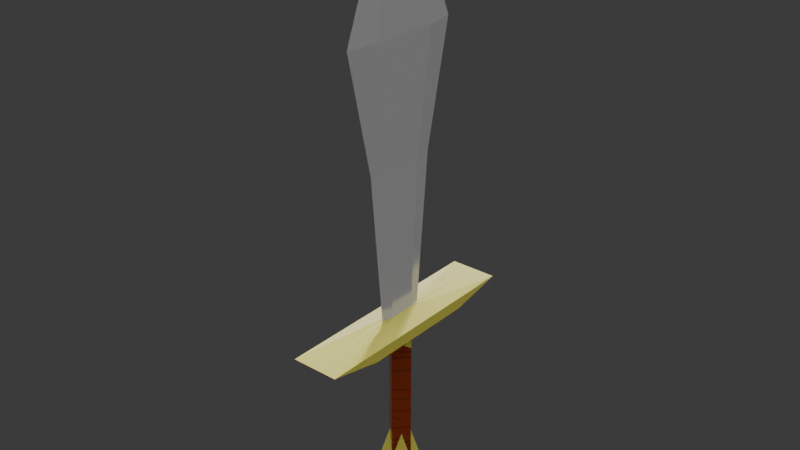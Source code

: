 # Source: jaydens_sword.blend  (saved by Blender 4.2.66; exported with 4.5.12 LTS)
import bpy
from mathutils import Matrix  # noqa: F401  (used for matrix-valued properties, if any)

bpy.ops.wm.read_factory_settings(use_empty=True)
scene = bpy.context.scene
scene.name = 'Scene'

# ---- collections
col_collection = bpy.data.collections.new('Collection'); scene.collection.children.link(col_collection)

# ---- images (referenced by path relative to the original .blend; pixels are not part of the script)
import os
ASSET_DIR = os.environ.get("B2B_ASSET_DIR", "")  # directory of the original .blend (textures are referenced by path, not embedded)
HERE = os.path.dirname(os.path.abspath(__file__))  # packed textures are extracted next to this script under _unpacked/

def load_image(name, relpath, width, height, colorspace="sRGB"):
    """Load a texture the original file referenced (path relative to the .blend, or extracted next to this script)."""
    p = next((c for c in (os.path.join(HERE, relpath), os.path.join(ASSET_DIR, relpath)) if relpath and os.path.exists(c)), "")
    if p:
        img = bpy.data.images.load(p, check_existing=True)
        img.name = name
    else:  # same state as the original file: an image datablock whose file is absent (Cycles renders it pink)
        img = bpy.data.images.new(name, width, height)
        img.source = "FILE"
        img.filepath = "//" + (relpath or name)
    img.colorspace_settings.name = colorspace
    return img
img_untitled = load_image('Untitled', '_unpacked/Untitled.b2d5d131.png', 1024, 1024, 'sRGB')

# ---- materials (node trees are filled in below, after node groups)
mat_material = bpy.data.materials.new('Material')
mat_material.alpha_threshold = 0.0
mat_material.roughness = 0.5
mat_material.line_color = (0.0, 0.0, 0.0, 1.0)

# ---- material node trees
mat_material.use_nodes = True; mat_material.node_tree.nodes.clear()
_N = mat_material.node_tree.nodes; _L = mat_material.node_tree.links
n0 = _N.new('ShaderNodeOutputMaterial'); n0.name = 'Material Output'; n0.location = (300, 300)
n1 = _N.new('ShaderNodeBsdfPrincipled'); n1.name = 'Principled BSDF'; n1.location = (10, 300)
n1.inputs[1].default_value = 0.4682
n1.inputs[2].default_value = 0.1364
n1.inputs[3].default_value = 1.45
n2 = _N.new('ShaderNodeTexImage'); n2.name = 'Image Texture'; n2.location = (-280, 280)
n2.image = img_untitled
_L.new(n1.outputs[0], n0.inputs[0])
_L.new(n2.outputs[0], n1.inputs[0])
n0.is_active_output = True

# ---- world
world_world = bpy.data.worlds.new('World'); scene.world = world_world
world_world.use_nodes = True; world_world.node_tree.nodes.clear()
_N = world_world.node_tree.nodes; _L = world_world.node_tree.links
n0 = _N.new('ShaderNodeOutputWorld'); n0.name = 'World Output'; n0.location = (300, 300)
n1 = _N.new('ShaderNodeBackground'); n1.name = 'Background'; n1.location = (10, 300)
n1.inputs[0].default_value = (0.05088, 0.05088, 0.05088, 1.0)
_L.new(n1.outputs[0], n0.inputs[0])
n0.is_active_output = True
world_world.color = (0.05088, 0.05088, 0.05088)
world_world.sun_shadow_jitter_overblur = 0.0

# ---- lights
light_sun = bpy.data.lights.new('Sun', 'SUN')
light_sun.angle = 3.142

# ---- meshes
me_cube = bpy.data.meshes.new('Cube')
me_cube.from_pydata([(0.1632, 0.4063, -0.08778), (0.1632, 0.7875, -0.01115), (0.1632, -0.4063, -0.08778), (0.1632, -0.7875, -0.01115), (-0.1632, 0.4063, -0.08778), (-0.1632, 0.7875, -0.01115), (-0.1632, -0.4063, -0.08778), (-0.1632, -0.7875, -0.01115), (0.09452, -0.3675, -0.1647), (-0.09452, -0.3675, -0.1647), (0.09452, 0.3675, -0.1647), (-0.09452, 0.3675, -0.1647), (0.05024, -0.04433, -0.1938), (-0.05024, -0.04433, -0.1938), (0.05024, 0.04433, -0.1938), (-0.05024, 0.04433, -0.1938), (0.05024, -0.04433, -0.9001), (-0.05024, -0.04433, -0.9001), (0.05024, 0.04433, -0.9001), (-0.05024, 0.04433, -0.9001), (0.1094, -0.09654, -1.156), (-0.1094, -0.09654, -1.156), (0.1094, 0.09654, -1.156), (-0.1094, 0.09654, -1.156), (0.1094, -0.09654, -1.237), (-0.1094, -0.09654, -1.237), (0.1094, 0.09654, -1.237), (-0.1094, 0.09654, -1.237), (0.08413, -0.07423, -1.298), (-0.08413, -0.07423, -1.298), (0.08413, 0.07423, -1.298), (-0.08413, 0.07423, -1.298), (-0.01566, 0.09002, 0.02083), (-0.01566, -0.09002, 0.02083), (0.01566, 0.09002, 0.02083), (0.01566, -0.09002, 0.02083), (-0.03672, 0.2334, 1.852), (-0.03672, -0.2334, 1.852), (0.03672, 0.2334, 1.852), (0.03672, -0.2334, 1.852), (-0.01362, 0.108, 2.363), (-0.01362, -0.108, 2.363), (0.01362, 0.108, 2.363), (0.01362, -0.108, 2.363), (0.0, 0.7875, -0.01115), (0.0, -0.4063, -0.08778), (0.0, -0.7875, -0.01115), (0.0, 0.4063, -0.08778), (0.0, -0.3675, -0.1647), (0.0, 0.3675, -0.1647), (0.0, -0.0834, -0.2236), (0.0, 0.0834, -0.2236), (0.0, -0.0834, -1.107), (0.0, 0.0834, -1.107), (0.0, -0.09654, -1.156), (0.0, 0.09654, -1.156), (0.0, -0.09654, -1.237), (0.0, 0.09654, -1.237), (0.0, -0.07423, -1.298), (0.0, 0.07423, -1.298), (0.0, 0.1716, 0.02083), (0.0, -0.1716, 0.02083), (0.0, 0.4449, 1.852), (0.0, -0.4449, 1.852), (0.0, 0.2059, 2.461), (0.0, -0.2059, 2.461), (-0.1632, 0.0, -0.01115), (0.1632, 0.0, -0.08778), (-0.1632, 0.0, -0.08778), (0.1632, 0.0, -0.01115), (0.09452, 0.0, -0.1647), (-0.09452, 0.0, -0.1647), (0.09452, 0.0, -0.2236), (-0.09452, 0.0, -0.2236), (0.09452, 0.0, -1.107), (-0.09452, 0.0, -1.107), (0.1094, 0.0, -1.156), (-0.1094, 0.0, -1.156), (0.1094, 0.0, -1.237), (-0.1094, 0.0, -1.237), (0.08413, 0.0, -1.298), (-0.08413, 0.0, -1.298), (-0.01566, 0.0, 0.02083), (0.01566, 0.0, 0.02083), (-0.03672, 0.0, 1.852), (0.03672, 0.0, 1.852), (-0.01362, 0.0, 2.363), (0.01362, 0.0, 2.363), (0.0, 0.0, 2.567), (0.0, 0.0, -1.298), (-0.02253, -0.1391, 1.049), (0.02253, -0.1391, 1.049), (-0.02253, 0.1391, 1.049), (0.02253, 0.1391, 1.049), (0.0, 0.2651, 1.049), (0.0, -0.2651, 1.049), (0.02253, 0.0, 1.049), (-0.02253, 0.0, 1.049)], [], [(68, 6, 9, 71), (46, 45, 6, 7), (66, 68, 4, 5), (66, 5, 32, 82), (69, 67, 2, 3), (44, 47, 0, 1), (71, 9, 13, 73), (67, 0, 10, 70), (47, 4, 11, 49), (45, 2, 8, 48), (73, 13, 17, 75), (48, 8, 12, 50), (49, 11, 15, 51), (70, 10, 14, 72), (53, 19, 23, 55), (50, 12, 16, 52), (51, 15, 19, 53), (72, 14, 18, 74), (77, 21, 25, 79), (74, 18, 22, 76), (75, 17, 21, 77), (52, 16, 20, 54), (56, 24, 28, 58), (54, 20, 24, 56), (55, 23, 27, 57), (76, 22, 26, 78), (89, 81, 29, 58), (57, 27, 31, 59), (78, 26, 30, 80), (79, 25, 29, 81), (95, 90, 37, 63), (69, 3, 35, 83), (44, 1, 34, 60), (46, 7, 33, 61), (85, 39, 43, 87), (97, 92, 36, 84), (96, 91, 39, 85), (94, 93, 38, 62), (88, 87, 43, 65), (62, 38, 42, 64), (63, 37, 41, 65), (84, 36, 40, 86), (39, 63, 65, 43), (36, 62, 64, 40), (86, 88, 65, 41), (92, 94, 62, 36), (3, 46, 61, 35), (5, 44, 60, 32), (91, 95, 63, 39), (26, 57, 59, 30), (80, 89, 58, 28), (22, 55, 57, 26), (21, 54, 56, 25), (25, 56, 58, 29), (17, 52, 54, 21), (14, 51, 53, 18), (13, 50, 52, 17), (18, 53, 55, 22), (10, 49, 51, 14), (9, 48, 50, 13), (6, 45, 48, 9), (0, 47, 49, 10), (5, 4, 47, 44), (3, 2, 45, 46), (30, 59, 89, 80), (40, 64, 88, 86), (37, 84, 86, 41), (64, 42, 87, 88), (93, 96, 85, 38), (90, 97, 84, 37), (38, 85, 87, 42), (1, 69, 83, 34), (27, 79, 81, 31), (24, 78, 80, 28), (59, 31, 81, 89), (20, 76, 78, 24), (19, 75, 77, 23), (16, 74, 76, 20), (23, 77, 79, 27), (12, 72, 74, 16), (8, 70, 72, 12), (15, 73, 75, 19), (2, 67, 70, 8), (11, 71, 73, 15), (1, 0, 67, 69), (7, 66, 82, 33), (7, 6, 68, 66), (4, 68, 71, 11), (33, 82, 97, 90), (34, 83, 96, 93), (35, 61, 95, 91), (32, 60, 94, 92), (60, 34, 93, 94), (83, 35, 91, 96), (82, 32, 92, 97), (61, 33, 90, 95)])
_uv = me_cube.uv_layers.new(name='UVMap')
_uv.uv.foreach_set('vector', [0.5485, 0.8904, 0.457, 0.8902, 0.4658, 0.8729, 0.5485, 0.8731, 0.8912, 0.8583, 0.977, 0.8585, 0.9769, 0.8952, 0.8911, 0.895, 0.5484, 0.9076, 0.5485, 0.8904, 0.6399, 0.8906, 0.7257, 0.9081, 0.5484, 0.9076, 0.7257, 0.9081, 0.5686, 0.9409, 0.5483, 0.9409, 0.5485, 0.8731, 0.5486, 0.8558, 0.64, 0.856, 0.7257, 0.8735, 0.9772, 0.785, 0.8914, 0.7848, 0.8915, 0.7481, 0.9773, 0.7483, 0.8084, 0.8948, 0.7257, 0.8946, 0.7985, 0.8848, 0.8084, 0.8948, 0.5486, 0.8558, 0.4571, 0.8556, 0.4659, 0.8383, 0.5486, 0.8385, 0.5019, 0.8214, 0.4652, 0.8213, 0.4807, 0.8029, 0.5019, 0.8029, 0.5754, 0.8215, 0.5386, 0.8215, 0.5541, 0.803, 0.5754, 0.8031, 0.4849, 0.2922, 0.5075, 0.277, 0.5075, 0.6374, 0.4849, 0.743, 0.7257, 0.8734, 0.7258, 0.8521, 0.7985, 0.8622, 0.7897, 0.8735, 0.8912, 0.8738, 0.8911, 0.895, 0.8184, 0.8849, 0.8272, 0.8736, 0.8085, 0.8523, 0.8912, 0.8525, 0.8185, 0.8623, 0.8085, 0.8523, 0.6141, 0.1333, 0.6418, 0.02414, 0.6743, 0.159, 0.6141, 0.159, 0.6812, 0.2928, 0.7068, 0.2809, 0.7068, 0.637, 0.6812, 0.7383, 0.7691, 0.2833, 0.7947, 0.2713, 0.7947, 0.6274, 0.7691, 0.7287, 0.5834, 0.2922, 0.606, 0.277, 0.606, 0.6374, 0.5834, 0.743, 0.3684, 0.1645, 0.4215, 0.1645, 0.4215, 0.2091, 0.3684, 0.2091, 0.4746, 0.1374, 0.499, 0.02355, 0.5277, 0.1645, 0.4746, 0.1645, 0.3684, 0.1374, 0.3928, 0.02355, 0.4215, 0.1645, 0.3684, 0.1645, 0.7733, 0.1361, 0.8009, 0.02688, 0.8335, 0.1618, 0.7733, 0.1618, 0.7733, 0.2058, 0.8335, 0.2058, 0.8196, 0.2406, 0.7733, 0.2406, 0.7733, 0.1618, 0.8335, 0.1618, 0.8335, 0.2058, 0.7733, 0.2058, 0.6141, 0.159, 0.6743, 0.159, 0.6743, 0.2031, 0.6141, 0.2031, 0.4746, 0.1645, 0.5277, 0.1645, 0.5277, 0.2091, 0.4746, 0.2091, 0.2366, 0.1309, 0.2366, 0.1772, 0.1958, 0.1772, 0.1958, 0.1309, 0.6141, 0.2031, 0.6743, 0.2031, 0.6604, 0.2379, 0.6141, 0.2379, 0.4746, 0.2091, 0.5277, 0.2091, 0.5155, 0.2424, 0.4746, 0.2424, 0.3684, 0.2091, 0.4215, 0.2091, 0.4092, 0.2424, 0.3684, 0.2424, 0.1791, 0.8013, 0.1513, 0.8054, 0.139, 0.63, 0.1791, 0.624, 0.5482, 0.9811, 0.371, 0.9807, 0.5281, 0.9479, 0.5483, 0.9479, 0.7256, 0.9448, 0.7255, 0.9815, 0.5686, 0.948, 0.587, 0.9445, 0.3711, 0.9439, 0.3712, 0.9072, 0.5281, 0.9408, 0.5097, 0.9443, 0.2633, 0.6366, 0.2191, 0.6432, 0.2284, 0.5428, 0.2489, 0.5398, 0.1207, 0.81, 0.09005, 0.8146, 0.05058, 0.6432, 0.09479, 0.6366, 0.2892, 0.81, 0.2586, 0.8146, 0.2191, 0.6432, 0.2633, 0.6366, 0.3476, 0.8013, 0.3198, 0.8054, 0.3075, 0.63, 0.3476, 0.624, 0.2431, 0.5012, 0.2489, 0.5398, 0.2284, 0.5428, 0.2071, 0.5272, 0.3476, 0.624, 0.3075, 0.63, 0.2693, 0.5367, 0.2851, 0.5155, 0.1791, 0.624, 0.139, 0.63, 0.1008, 0.5367, 0.1166, 0.5155, 0.09479, 0.6366, 0.05058, 0.6432, 0.05989, 0.5428, 0.08035, 0.5398, 0.2191, 0.6432, 0.1791, 0.6491, 0.2071, 0.5272, 0.2284, 0.5428, 0.05058, 0.6432, 0.01052, 0.6491, 0.03859, 0.5272, 0.05989, 0.5428, 0.08035, 0.5398, 0.07459, 0.5012, 0.1166, 0.5155, 0.1008, 0.5367, 0.09005, 0.8146, 0.06229, 0.8187, 0.01052, 0.6491, 0.05058, 0.6432, 0.371, 0.9807, 0.3711, 0.9439, 0.5097, 0.9443, 0.5281, 0.9479, 0.7257, 0.9081, 0.7256, 0.9448, 0.587, 0.9445, 0.5686, 0.9409, 0.2586, 0.8146, 0.2308, 0.8187, 0.1791, 0.6491, 0.2191, 0.6432, 0.554, 0.2031, 0.6141, 0.2031, 0.6141, 0.2379, 0.5679, 0.2379, 0.2366, 0.08462, 0.2366, 0.1309, 0.1958, 0.1309, 0.1958, 0.08462, 0.554, 0.159, 0.6141, 0.159, 0.6141, 0.2031, 0.554, 0.2031, 0.7131, 0.1618, 0.7733, 0.1618, 0.7733, 0.2058, 0.7131, 0.2058, 0.7131, 0.2058, 0.7733, 0.2058, 0.7733, 0.2406, 0.727, 0.2406, 0.7457, 0.02688, 0.7733, 0.1361, 0.7733, 0.1618, 0.7131, 0.1618, 0.7434, 0.2713, 0.7691, 0.2833, 0.7691, 0.7287, 0.7434, 0.6274, 0.6556, 0.2809, 0.6812, 0.2928, 0.6812, 0.7383, 0.6556, 0.637, 0.5865, 0.02414, 0.6141, 0.1333, 0.6141, 0.159, 0.554, 0.159, 0.8912, 0.8525, 0.8912, 0.8738, 0.8272, 0.8736, 0.8185, 0.8623, 0.7257, 0.8946, 0.7257, 0.8734, 0.7897, 0.8735, 0.7985, 0.8848, 0.6121, 0.8216, 0.5754, 0.8215, 0.5754, 0.8031, 0.5967, 0.8031, 0.5386, 0.8215, 0.5019, 0.8214, 0.5019, 0.8029, 0.5232, 0.803, 0.9771, 0.8218, 0.8913, 0.8216, 0.8914, 0.7848, 0.9772, 0.785, 0.8913, 0.8216, 0.9771, 0.8218, 0.977, 0.8585, 0.8912, 0.8583, 0.2775, 0.08462, 0.2775, 0.1309, 0.2366, 0.1309, 0.2366, 0.08462, 0.05989, 0.5428, 0.03859, 0.5272, 0.07459, 0.5012, 0.08035, 0.5398, 0.139, 0.63, 0.09479, 0.6366, 0.08035, 0.5398, 0.1008, 0.5367, 0.2851, 0.5155, 0.2693, 0.5367, 0.2489, 0.5398, 0.2431, 0.5012, 0.3198, 0.8054, 0.2892, 0.81, 0.2633, 0.6366, 0.3075, 0.63, 0.1513, 0.8054, 0.1207, 0.81, 0.09479, 0.6366, 0.139, 0.63, 0.3075, 0.63, 0.2633, 0.6366, 0.2489, 0.5398, 0.2693, 0.5367, 0.7255, 0.9815, 0.5482, 0.9811, 0.5483, 0.9479, 0.5686, 0.948, 0.3153, 0.2091, 0.3684, 0.2091, 0.3684, 0.2424, 0.3276, 0.2424, 0.4215, 0.2091, 0.4746, 0.2091, 0.4746, 0.2424, 0.4338, 0.2424, 0.2775, 0.1309, 0.2775, 0.1772, 0.2366, 0.1772, 0.2366, 0.1309, 0.4215, 0.1645, 0.4746, 0.1645, 0.4746, 0.2091, 0.4215, 0.2091, 0.344, 0.02355, 0.3684, 0.1374, 0.3684, 0.1645, 0.3153, 0.1645, 0.4502, 0.02355, 0.4746, 0.1374, 0.4746, 0.1645, 0.4215, 0.1645, 0.3153, 0.1645, 0.3684, 0.1645, 0.3684, 0.2091, 0.3153, 0.2091, 0.5608, 0.277, 0.5834, 0.2922, 0.5834, 0.743, 0.5608, 0.6374, 0.7258, 0.8521, 0.8085, 0.8523, 0.8085, 0.8523, 0.7985, 0.8622, 0.4622, 0.277, 0.4849, 0.2922, 0.4849, 0.743, 0.4622, 0.6374, 0.64, 0.856, 0.5486, 0.8558, 0.5486, 0.8385, 0.6313, 0.8387, 0.8911, 0.895, 0.8084, 0.8948, 0.8084, 0.8948, 0.8184, 0.8849, 0.3713, 0.8726, 0.4571, 0.8556, 0.5486, 0.8558, 0.5485, 0.8731, 0.3712, 0.9072, 0.5484, 0.9076, 0.5483, 0.9409, 0.5281, 0.9408, 0.3712, 0.9072, 0.457, 0.8902, 0.5485, 0.8904, 0.5484, 0.9076, 0.6399, 0.8906, 0.5485, 0.8904, 0.5485, 0.8731, 0.6312, 0.8733, 0.1636, 0.9809, 0.1466, 0.9834, 0.1207, 0.81, 0.1513, 0.8054, 0.3321, 0.9809, 0.3151, 0.9834, 0.2892, 0.81, 0.3198, 0.8054, 0.298, 0.986, 0.2826, 0.9883, 0.2308, 0.8187, 0.2586, 0.8146, 0.1295, 0.986, 0.1141, 0.9883, 0.06229, 0.8187, 0.09005, 0.8146, 0.3476, 0.9786, 0.3321, 0.9809, 0.3198, 0.8054, 0.3476, 0.8013, 0.3151, 0.9834, 0.298, 0.986, 0.2586, 0.8146, 0.2892, 0.81, 0.1466, 0.9834, 0.1295, 0.986, 0.09005, 0.8146, 0.1207, 0.81, 0.1791, 0.9786, 0.1636, 0.9809, 0.1513, 0.8054, 0.1791, 0.8013])
me_cube.materials.append(mat_material)
me_cube.use_mirror_vertex_groups = False
me_cube.update()

# ---- objects
ob_cube = bpy.data.objects.new('Cube', me_cube)
ob_sun = bpy.data.objects.new('Sun', light_sun)

# ---- transforms, parenting, visibility, modifiers, constraints
ob_cube.location = (0.0, 0.0, 0.0)
ob_cube.lock_rotations_4d = False
ob_cube.empty_display_type = 'ARROWS'
ob_cube.lineart.crease_threshold = 0.0
ob_sun.location = (0.0, 0.0, 4.448)

# ---- collection membership
col_collection.objects.link(ob_cube)
col_collection.objects.link(ob_sun)

# ---- scene / render settings (as saved in the file)
scene.frame_start = 1; scene.frame_end = 250; scene.frame_set(1)
scene.render.engine = 'BLENDER_EEVEE_NEXT'
bpy.context.view_layer.update()

# ---- added for rendering (the .blend has no active camera): camera
cam_auto = bpy.data.cameras.new('AutoCamera')
cam_auto.lens = 50.0
cam_auto.sensor_width = 36.0
cam_auto.clip_end = 1000.0
ob_auto_camera = bpy.data.objects.new('AutoCamera', cam_auto)
scene.collection.objects.link(ob_auto_camera)
ob_auto_camera.location = (3.87331, -4.64797, 3.73324)
ob_auto_camera.rotation_euler = (1.09748, -7.21219e-08, 0.694738)
scene.camera = ob_auto_camera
bpy.context.view_layer.update()
